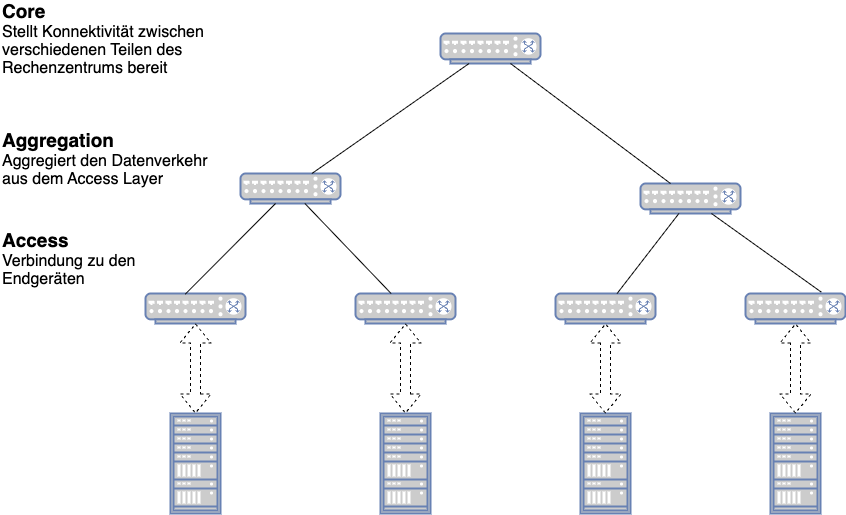

The diagram above was exported from draw.io. Its source (the exported page's mxGraphModel, read from the mxfile embedded in the PNG):
<mxGraphModel dx="1432" dy="786" grid="1" gridSize="10" guides="1" tooltips="1" connect="1" arrows="1" fold="1" page="1" pageScale="1" pageWidth="827" pageHeight="1169" math="0" shadow="0">
  <root>
    <mxCell id="0" />
    <mxCell id="1" parent="0" />
    <mxCell id="2" value="" style="fontColor=#0066CC;verticalAlign=top;verticalLabelPosition=bottom;labelPosition=center;align=center;html=1;outlineConnect=0;fillColor=#CCCCCC;strokeColor=#6881B3;gradientColor=none;gradientDirection=north;strokeWidth=2;shape=mxgraph.networks.rack;" vertex="1" parent="1">
      <mxGeometry x="110" y="590" width="50" height="100" as="geometry" />
    </mxCell>
    <mxCell id="3" value="" style="fontColor=#0066CC;verticalAlign=top;verticalLabelPosition=bottom;labelPosition=center;align=center;html=1;outlineConnect=0;fillColor=#CCCCCC;strokeColor=#6881B3;gradientColor=none;gradientDirection=north;strokeWidth=2;shape=mxgraph.networks.rack;" vertex="1" parent="1">
      <mxGeometry x="320" y="590" width="50" height="100" as="geometry" />
    </mxCell>
    <mxCell id="4" value="" style="fontColor=#0066CC;verticalAlign=top;verticalLabelPosition=bottom;labelPosition=center;align=center;html=1;outlineConnect=0;fillColor=#CCCCCC;strokeColor=#6881B3;gradientColor=none;gradientDirection=north;strokeWidth=2;shape=mxgraph.networks.rack;" vertex="1" parent="1">
      <mxGeometry x="520" y="590" width="50" height="100" as="geometry" />
    </mxCell>
    <mxCell id="5" value="" style="fontColor=#0066CC;verticalAlign=top;verticalLabelPosition=bottom;labelPosition=center;align=center;html=1;outlineConnect=0;fillColor=#CCCCCC;strokeColor=#6881B3;gradientColor=none;gradientDirection=north;strokeWidth=2;shape=mxgraph.networks.rack;" vertex="1" parent="1">
      <mxGeometry x="710" y="590" width="50" height="100" as="geometry" />
    </mxCell>
    <mxCell id="9" value="" style="fontColor=#0066CC;verticalAlign=top;verticalLabelPosition=bottom;labelPosition=center;align=center;html=1;outlineConnect=0;fillColor=#CCCCCC;strokeColor=#6881B3;gradientColor=none;gradientDirection=north;strokeWidth=2;shape=mxgraph.networks.switch;" vertex="1" parent="1">
      <mxGeometry x="85" y="470" width="100" height="30" as="geometry" />
    </mxCell>
    <mxCell id="10" value="" style="fontColor=#0066CC;verticalAlign=top;verticalLabelPosition=bottom;labelPosition=center;align=center;html=1;outlineConnect=0;fillColor=#CCCCCC;strokeColor=#6881B3;gradientColor=none;gradientDirection=north;strokeWidth=2;shape=mxgraph.networks.switch;" vertex="1" parent="1">
      <mxGeometry x="295" y="470" width="100" height="30" as="geometry" />
    </mxCell>
    <mxCell id="11" value="" style="fontColor=#0066CC;verticalAlign=top;verticalLabelPosition=bottom;labelPosition=center;align=center;html=1;outlineConnect=0;fillColor=#CCCCCC;strokeColor=#6881B3;gradientColor=none;gradientDirection=north;strokeWidth=2;shape=mxgraph.networks.switch;" vertex="1" parent="1">
      <mxGeometry x="495" y="470" width="100" height="30" as="geometry" />
    </mxCell>
    <mxCell id="12" value="" style="fontColor=#0066CC;verticalAlign=top;verticalLabelPosition=bottom;labelPosition=center;align=center;html=1;outlineConnect=0;fillColor=#CCCCCC;strokeColor=#6881B3;gradientColor=none;gradientDirection=north;strokeWidth=2;shape=mxgraph.networks.switch;" vertex="1" parent="1">
      <mxGeometry x="685" y="470" width="100" height="30" as="geometry" />
    </mxCell>
    <mxCell id="13" value="" style="fontColor=#0066CC;verticalAlign=top;verticalLabelPosition=bottom;labelPosition=center;align=center;html=1;outlineConnect=0;fillColor=#CCCCCC;strokeColor=#6881B3;gradientColor=none;gradientDirection=north;strokeWidth=2;shape=mxgraph.networks.switch;" vertex="1" parent="1">
      <mxGeometry x="180" y="350" width="100" height="30" as="geometry" />
    </mxCell>
    <mxCell id="14" value="" style="fontColor=#0066CC;verticalAlign=top;verticalLabelPosition=bottom;labelPosition=center;align=center;html=1;outlineConnect=0;fillColor=#CCCCCC;strokeColor=#6881B3;gradientColor=none;gradientDirection=north;strokeWidth=2;shape=mxgraph.networks.switch;" vertex="1" parent="1">
      <mxGeometry x="580" y="360" width="100" height="30" as="geometry" />
    </mxCell>
    <mxCell id="15" value="" style="fontColor=#0066CC;verticalAlign=top;verticalLabelPosition=bottom;labelPosition=center;align=center;html=1;outlineConnect=0;fillColor=#CCCCCC;strokeColor=#6881B3;gradientColor=none;gradientDirection=north;strokeWidth=2;shape=mxgraph.networks.switch;" vertex="1" parent="1">
      <mxGeometry x="380" y="210" width="100" height="30" as="geometry" />
    </mxCell>
    <mxCell id="21" value="" style="endArrow=none;html=1;fontColor=light-dark(#000000,#000000);labelBorderColor=none;strokeColor=light-dark(#000000,#000000);" edge="1" parent="1" source="13" target="15">
      <mxGeometry width="50" height="50" relative="1" as="geometry">
        <mxPoint x="270" y="330" as="sourcePoint" />
        <mxPoint x="390" y="330" as="targetPoint" />
      </mxGeometry>
    </mxCell>
    <mxCell id="22" value="" style="endArrow=none;html=1;fontColor=light-dark(#000000,#000000);strokeColor=light-dark(#000000,#000000);" edge="1" parent="1" source="15" target="14">
      <mxGeometry width="50" height="50" relative="1" as="geometry">
        <mxPoint x="400" y="390" as="sourcePoint" />
        <mxPoint x="570" y="300" as="targetPoint" />
      </mxGeometry>
    </mxCell>
    <mxCell id="23" value="" style="endArrow=none;html=1;fontColor=light-dark(#000000,#000000);strokeColor=light-dark(#000000,#000000);" edge="1" parent="1" source="10" target="13">
      <mxGeometry width="50" height="50" relative="1" as="geometry">
        <mxPoint x="330" y="440" as="sourcePoint" />
        <mxPoint x="380" y="390" as="targetPoint" />
      </mxGeometry>
    </mxCell>
    <mxCell id="24" value="" style="endArrow=none;html=1;exitX=0.398;exitY=0.02;exitDx=0;exitDy=0;exitPerimeter=0;fontColor=light-dark(#000000,#000000);strokeColor=light-dark(#000000,#000000);" edge="1" parent="1" source="9" target="13">
      <mxGeometry width="50" height="50" relative="1" as="geometry">
        <mxPoint x="140" y="460" as="sourcePoint" />
        <mxPoint x="190" y="410" as="targetPoint" />
      </mxGeometry>
    </mxCell>
    <mxCell id="26" value="" style="endArrow=none;html=1;fontColor=light-dark(#000000,#000000);strokeColor=light-dark(#000000,#000000);" edge="1" parent="1" source="11" target="14">
      <mxGeometry width="50" height="50" relative="1" as="geometry">
        <mxPoint x="490" y="440" as="sourcePoint" />
        <mxPoint x="595" y="410" as="targetPoint" />
      </mxGeometry>
    </mxCell>
    <mxCell id="28" value="" style="endArrow=none;html=1;exitX=0.758;exitY=-0.046;exitDx=0;exitDy=0;exitPerimeter=0;fontColor=light-dark(#000000,#000000);strokeColor=light-dark(#000000,#000000);" edge="1" parent="1" source="12" target="14">
      <mxGeometry width="50" height="50" relative="1" as="geometry">
        <mxPoint x="760" y="450" as="sourcePoint" />
        <mxPoint x="750" y="390" as="targetPoint" />
      </mxGeometry>
    </mxCell>
    <mxCell id="32" value="" style="endArrow=classic;startArrow=classic;html=1;exitX=0.5;exitY=0;exitDx=0;exitDy=0;exitPerimeter=0;entryX=0.5;entryY=1;entryDx=0;entryDy=0;entryPerimeter=0;shape=flexArrow;dashed=1;fontColor=light-dark(#000000,#000000);strokeColor=light-dark(#000000,#000000);" edge="1" parent="1" source="2" target="9">
      <mxGeometry width="50" height="50" relative="1" as="geometry">
        <mxPoint x="140" y="570" as="sourcePoint" />
        <mxPoint x="190" y="520" as="targetPoint" />
      </mxGeometry>
    </mxCell>
    <mxCell id="33" value="" style="endArrow=classic;startArrow=classic;html=1;exitX=0.5;exitY=0;exitDx=0;exitDy=0;exitPerimeter=0;shape=flexArrow;dashed=1;fontColor=light-dark(#000000,#000000);strokeColor=light-dark(#000000,#000000);" edge="1" parent="1" source="3" target="10">
      <mxGeometry width="50" height="50" relative="1" as="geometry">
        <mxPoint x="240" y="580" as="sourcePoint" />
        <mxPoint x="290" y="530" as="targetPoint" />
      </mxGeometry>
    </mxCell>
    <mxCell id="34" style="edgeStyle=none;html=1;exitX=0.5;exitY=1;exitDx=0;exitDy=0;exitPerimeter=0;entryX=0.5;entryY=0;entryDx=0;entryDy=0;entryPerimeter=0;startArrow=classic;startFill=1;shape=flexArrow;dashed=1;fontColor=light-dark(#000000,#000000);strokeColor=light-dark(#000000,#000000);" edge="1" parent="1" source="11" target="4">
      <mxGeometry relative="1" as="geometry" />
    </mxCell>
    <mxCell id="35" style="edgeStyle=none;html=1;exitX=0.5;exitY=1;exitDx=0;exitDy=0;exitPerimeter=0;entryX=0.5;entryY=0;entryDx=0;entryDy=0;entryPerimeter=0;startArrow=classic;startFill=1;dashed=1;shape=flexArrow;fontColor=light-dark(#000000,#000000);strokeColor=light-dark(#000000,#000000);" edge="1" parent="1" source="12" target="5">
      <mxGeometry relative="1" as="geometry" />
    </mxCell>
    <mxCell id="42" value="&lt;font style=&quot;font-size: 19px; color: light-dark(rgb(0, 0, 0), rgb(0, 0, 0));&quot;&gt;&lt;b&gt;Core&lt;/b&gt;&lt;/font&gt;&lt;div style=&quot;&quot;&gt;&lt;font style=&quot;font-size: 16px; color: light-dark(rgb(0, 0, 0), rgb(0, 0, 0));&quot;&gt;&lt;p class=&quot;p1&quot; style=&quot;margin: 0px; font-style: normal; font-variant: normal; font-size-adjust: none; font-language-override: normal; font-kerning: auto; font-optical-sizing: auto; font-feature-settings: normal; font-variation-settings: normal; font-stretch: normal; line-height: normal; font-family: Helvetica;&quot;&gt;Stellt Konnektivität zwischen verschiedenen Teilen des&lt;/p&gt;&lt;p class=&quot;p1&quot; style=&quot;margin: 0px; font-style: normal; font-variant: normal; font-size-adjust: none; font-language-override: normal; font-kerning: auto; font-optical-sizing: auto; font-feature-settings: normal; font-variation-settings: normal; font-stretch: normal; line-height: normal; font-family: Helvetica;&quot;&gt;Rechenzentrums bereit&lt;/p&gt;&lt;/font&gt;&lt;/div&gt;" style="text;html=1;align=left;verticalAlign=middle;whiteSpace=wrap;rounded=0;fontColor=light-dark(#000000,#000000);" vertex="1" parent="1">
      <mxGeometry x="-60" y="190" width="210" height="50" as="geometry" />
    </mxCell>
    <mxCell id="43" value="&lt;font style=&quot;font-size: 19px; color: light-dark(rgb(0, 0, 0), rgb(0, 0, 0));&quot;&gt;&lt;b style=&quot;&quot;&gt;Aggregation&lt;/b&gt;&lt;/font&gt;&lt;div style=&quot;&quot;&gt;&lt;font style=&quot;font-size: 16px; color: light-dark(rgb(0, 0, 0), rgb(0, 0, 0));&quot;&gt;&lt;p class=&quot;p1&quot; style=&quot;margin: 0px; font-style: normal; font-variant: normal; font-size-adjust: none; font-language-override: normal; font-kerning: auto; font-optical-sizing: auto; font-feature-settings: normal; font-variation-settings: normal; font-stretch: normal; line-height: normal; font-family: Helvetica;&quot;&gt;Aggregiert den Datenverkehr aus dem Access Layer&lt;/p&gt;&lt;/font&gt;&lt;/div&gt;" style="text;html=1;align=left;verticalAlign=middle;whiteSpace=wrap;rounded=0;fontColor=light-dark(#000000,#000000);" vertex="1" parent="1">
      <mxGeometry x="-60" y="310" width="230" height="50" as="geometry" />
    </mxCell>
    <mxCell id="44" value="&lt;font style=&quot;font-size: 19px;&quot;&gt;&lt;b&gt;Access&lt;/b&gt;&lt;/font&gt;&lt;div style=&quot;&quot;&gt;&lt;font style=&quot;font-size: 16px;&quot;&gt;&lt;p class=&quot;p1&quot; style=&quot;margin: 0px; font-style: normal; font-variant: normal; font-size-adjust: none; font-language-override: normal; font-kerning: auto; font-optical-sizing: auto; font-feature-settings: normal; font-variation-settings: normal; font-stretch: normal; line-height: normal; font-family: Helvetica;&quot;&gt;Verbindung zu den Endgeräten&lt;/p&gt;&lt;/font&gt;&lt;/div&gt;" style="text;html=1;align=left;verticalAlign=middle;whiteSpace=wrap;rounded=0;fontColor=light-dark(#000000,#000000);" vertex="1" parent="1">
      <mxGeometry x="-60" y="410" width="195" height="50" as="geometry" />
    </mxCell>
  </root>
</mxGraphModel>